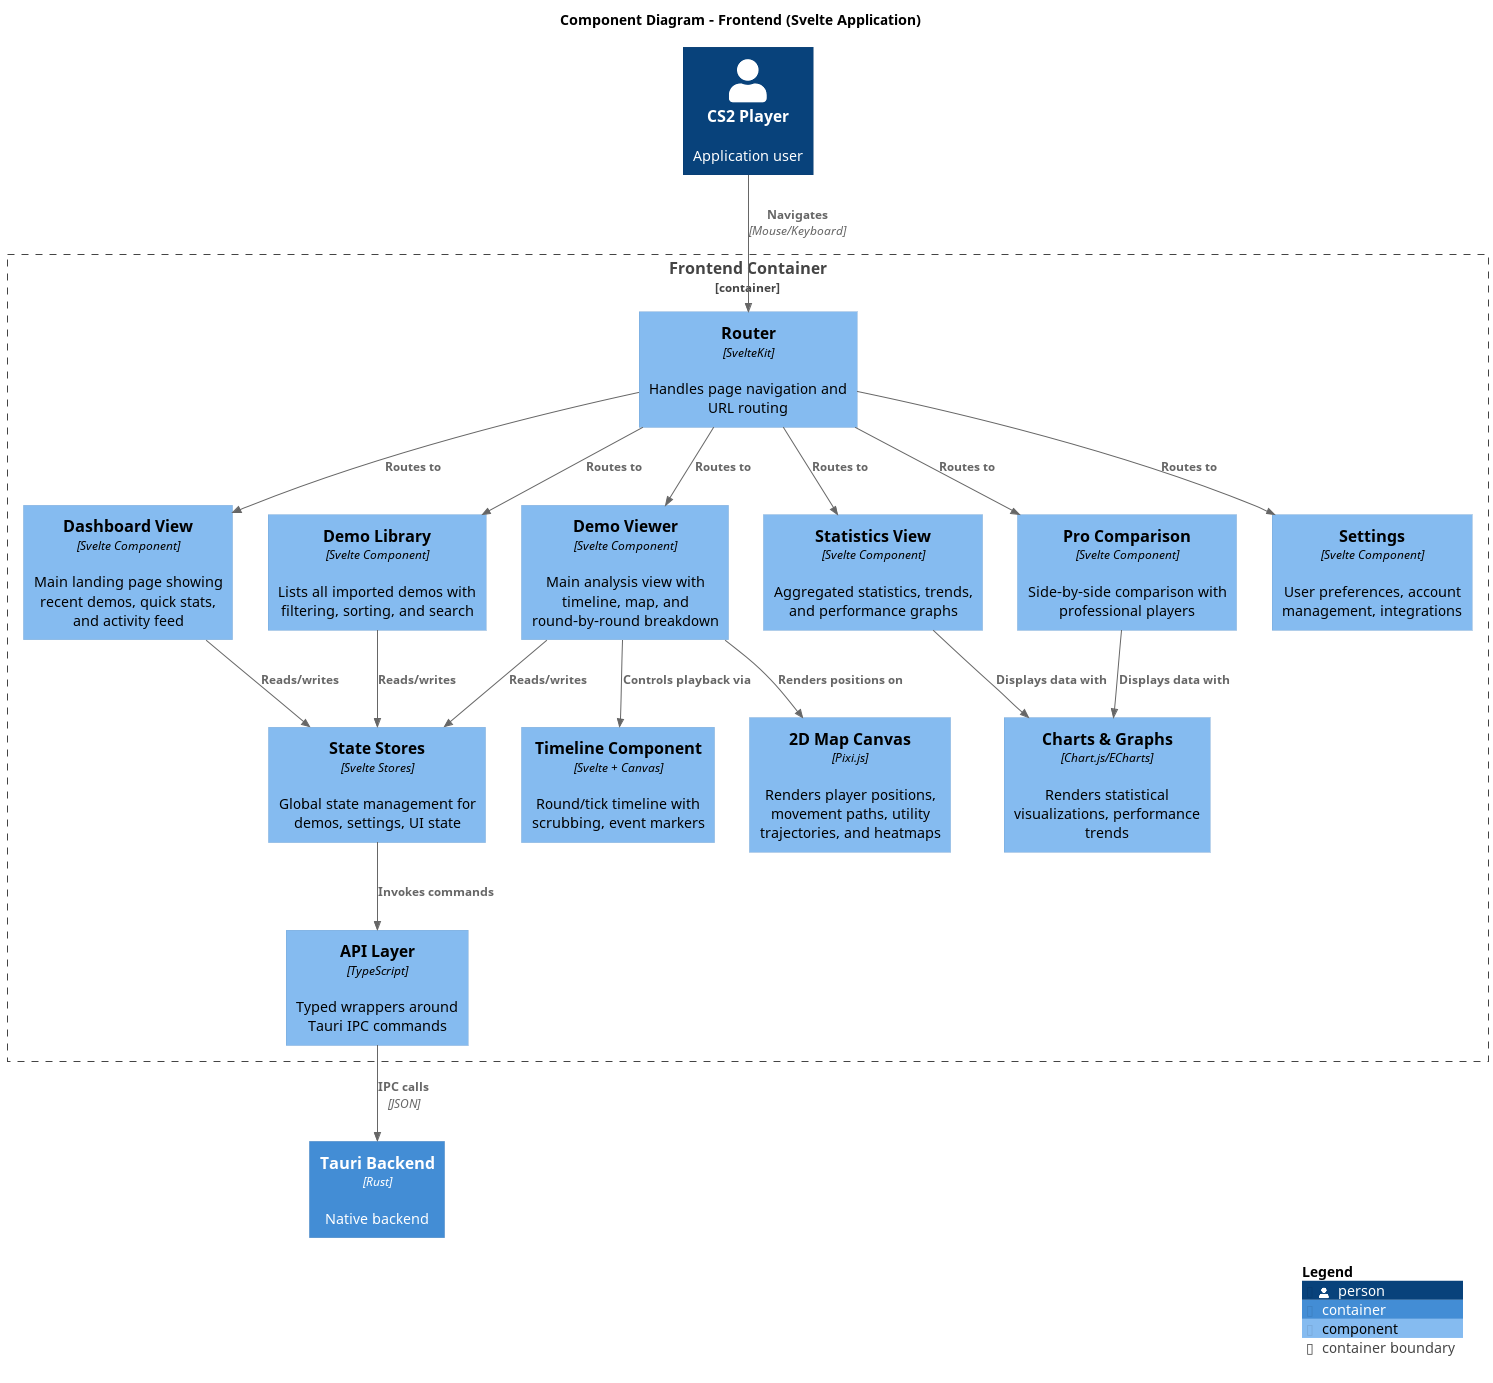

The diagram above was rendered by PlantUML. Its source (embedded in the PNG):
@startuml OutOf5K-C4-Component-Frontend
!include https://raw.githubusercontent.com/plantuml-stdlib/C4-PlantUML/master/C4_Component.puml

title Component Diagram - Frontend (Svelte Application)

Person(user, "CS2 Player", "Application user")

Container_Boundary(frontend, "Frontend Container") {
    
    Component(router, "Router", "SvelteKit", "Handles page navigation and URL routing")
    
    Component(dashboard, "Dashboard View", "Svelte Component", "Main landing page showing recent demos, quick stats, and activity feed")
    
    Component(demo_list, "Demo Library", "Svelte Component", "Lists all imported demos with filtering, sorting, and search")
    
    Component(demo_viewer, "Demo Viewer", "Svelte Component", "Main analysis view with timeline, map, and round-by-round breakdown")
    
    Component(stats_view, "Statistics View", "Svelte Component", "Aggregated statistics, trends, and performance graphs")
    
    Component(comparison, "Pro Comparison", "Svelte Component", "Side-by-side comparison with professional players")
    
    Component(settings, "Settings", "Svelte Component", "User preferences, account management, integrations")
    
    Component(map_canvas, "2D Map Canvas", "Pixi.js", "Renders player positions, movement paths, utility trajectories, and heatmaps")
    
    Component(charts, "Charts & Graphs", "Chart.js/ECharts", "Renders statistical visualizations, performance trends")
    
    Component(timeline, "Timeline Component", "Svelte + Canvas", "Round/tick timeline with scrubbing, event markers")
    
    Component(stores, "State Stores", "Svelte Stores", "Global state management for demos, settings, UI state")
    
    Component(api_layer, "API Layer", "TypeScript", "Typed wrappers around Tauri IPC commands")
}

Container(tauri_backend, "Tauri Backend", "Rust", "Native backend")

Rel(user, router, "Navigates", "Mouse/Keyboard")
Rel(router, dashboard, "Routes to")
Rel(router, demo_list, "Routes to")
Rel(router, demo_viewer, "Routes to")
Rel(router, stats_view, "Routes to")
Rel(router, comparison, "Routes to")
Rel(router, settings, "Routes to")

Rel(demo_viewer, map_canvas, "Renders positions on")
Rel(demo_viewer, timeline, "Controls playback via")
Rel(stats_view, charts, "Displays data with")
Rel(comparison, charts, "Displays data with")

Rel(dashboard, stores, "Reads/writes")
Rel(demo_list, stores, "Reads/writes")
Rel(demo_viewer, stores, "Reads/writes")

Rel(stores, api_layer, "Invokes commands")
Rel(api_layer, tauri_backend, "IPC calls", "JSON")

SHOW_LEGEND()

@enduml